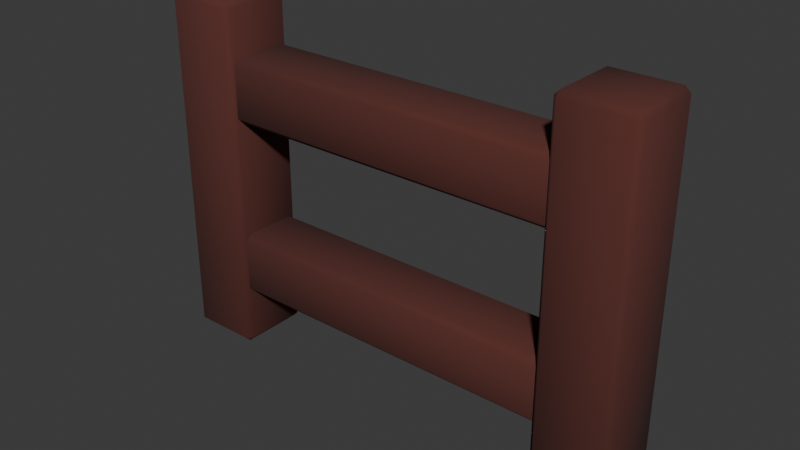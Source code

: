 # Source: fence.blend  (saved by Blender 4.4.32; exported with 4.5.12 LTS)
import bpy
from mathutils import Matrix  # noqa: F401  (used for matrix-valued properties, if any)

bpy.ops.wm.read_factory_settings(use_empty=True)
scene = bpy.context.scene
scene.name = 'Scene'

# ---- collections
col_collection = bpy.data.collections.new('Collection'); scene.collection.children.link(col_collection)

# ---- materials (node trees are filled in below, after node groups)
mat_wood = bpy.data.materials.new('Wood')
mat_wood.alpha_threshold = 0.0
mat_wood.roughness = 0.5
mat_wood.line_color = (0.0, 0.0, 0.0, 1.0)

# ---- material node trees
mat_wood.use_nodes = True; mat_wood.node_tree.nodes.clear()
_N = mat_wood.node_tree.nodes; _L = mat_wood.node_tree.links
n0 = _N.new('ShaderNodeOutputMaterial'); n0.name = 'Material Output'; n0.location = (300, 300)
n1 = _N.new('ShaderNodeBsdfPrincipled'); n1.name = 'Principled BSDF'; n1.location = (10, 300)
n1.inputs[0].default_value = (0.09759, 0.02624, 0.02029, 1.0)
n1.inputs[2].default_value = 1.0
n1.inputs[3].default_value = 1.45
_L.new(n1.outputs[0], n0.inputs[0])
n0.is_active_output = True

# ---- world
world_world = bpy.data.worlds.new('World'); scene.world = world_world
world_world.use_nodes = True; world_world.node_tree.nodes.clear()
_N = world_world.node_tree.nodes; _L = world_world.node_tree.links
n0 = _N.new('ShaderNodeOutputWorld'); n0.name = 'World Output'; n0.location = (300, 300)
n1 = _N.new('ShaderNodeBackground'); n1.name = 'Background'; n1.location = (10, 300)
n1.inputs[0].default_value = (0.05088, 0.05088, 0.05088, 1.0)
_L.new(n1.outputs[0], n0.inputs[0])
n0.is_active_output = True
world_world.color = (0.05088, 0.05088, 0.05088)
world_world.sun_shadow_jitter_overblur = 0.0

# ---- meshes
me_cube = bpy.data.meshes.new('Cube')
me_cube.from_pydata([(-1.553, -0.3561, 3.239), (-1.553, -0.3561, -0.03304), (-2.239, -0.3561, 3.239), (-2.239, -0.3561, -0.03304), (-1.553, 0.3301, 3.239), (-1.553, 0.3301, -0.03304), (-2.239, 0.3301, 3.239), (-2.239, 0.3301, -0.03304)], [], [(0, 4, 6, 2), (3, 2, 6, 7), (7, 6, 4, 5), (5, 1, 3, 7), (1, 0, 2, 3), (5, 4, 0, 1)])
me_cube.polygons.foreach_set('use_smooth', [True] * 6)
_uv = me_cube.uv_layers.new(name='UVMap')
_uv.uv.foreach_set('vector', [0.625, 0.5, 0.875, 0.5, 0.875, 0.75, 0.625, 0.75, 0.375, 0.75, 0.625, 0.75, 0.625, 1.0, 0.375, 1.0, 0.375, 0.0, 0.625, 0.0, 0.625, 0.25, 0.375, 0.25, 0.125, 0.5, 0.375, 0.5, 0.375, 0.75, 0.125, 0.75, 0.375, 0.5, 0.625, 0.5, 0.625, 0.75, 0.375, 0.75, 0.375, 0.25, 0.625, 0.25, 0.625, 0.5, 0.375, 0.5])
me_cube.materials.append(mat_wood)
me_cube.use_mirror_vertex_groups = False
me_cube.update()
me_cube_001 = bpy.data.meshes.new('Cube.001')
me_cube_001.from_pydata([(-1.675, -0.3059, 2.76), (1.672, -0.3059, 2.76), (-1.675, -0.3059, 2.174), (1.672, -0.3059, 2.174), (-1.675, 0.2799, 2.76), (1.672, 0.2799, 2.76), (-1.675, 0.2799, 2.174), (1.672, 0.2799, 2.174)], [], [(0, 4, 6, 2), (3, 2, 6, 7), (7, 6, 4, 5), (5, 1, 3, 7), (1, 0, 2, 3), (5, 4, 0, 1)])
me_cube_001.polygons.foreach_set('use_smooth', [True] * 6)
_uv = me_cube_001.uv_layers.new(name='UVMap')
_uv.uv.foreach_set('vector', [0.625, 0.5, 0.875, 0.5, 0.875, 0.75, 0.625, 0.75, 0.375, 0.75, 0.625, 0.75, 0.625, 1.0, 0.375, 1.0, 0.375, 0.0, 0.625, 0.0, 0.625, 0.25, 0.375, 0.25, 0.125, 0.5, 0.375, 0.5, 0.375, 0.75, 0.125, 0.75, 0.375, 0.5, 0.625, 0.5, 0.625, 0.75, 0.375, 0.75, 0.375, 0.25, 0.625, 0.25, 0.625, 0.5, 0.375, 0.5])
me_cube_001.materials.append(mat_wood)
me_cube_001.use_mirror_vertex_groups = False
me_cube_001.update()
me_cube_002 = bpy.data.meshes.new('Cube.002')
me_cube_002.from_pydata([(2.242, -0.3561, 3.239), (2.242, -0.3561, -0.03304), (1.556, -0.3561, 3.239), (1.556, -0.3561, -0.03304), (2.242, 0.3301, 3.239), (2.242, 0.3301, -0.03304), (1.556, 0.3301, 3.239), (1.556, 0.3301, -0.03304)], [], [(0, 4, 6, 2), (3, 2, 6, 7), (7, 6, 4, 5), (5, 1, 3, 7), (1, 0, 2, 3), (5, 4, 0, 1)])
me_cube_002.polygons.foreach_set('use_smooth', [True] * 6)
_uv = me_cube_002.uv_layers.new(name='UVMap')
_uv.uv.foreach_set('vector', [0.625, 0.5, 0.875, 0.5, 0.875, 0.75, 0.625, 0.75, 0.375, 0.75, 0.625, 0.75, 0.625, 1.0, 0.375, 1.0, 0.375, 0.0, 0.625, 0.0, 0.625, 0.25, 0.375, 0.25, 0.125, 0.5, 0.375, 0.5, 0.375, 0.75, 0.125, 0.75, 0.375, 0.5, 0.625, 0.5, 0.625, 0.75, 0.375, 0.75, 0.375, 0.25, 0.625, 0.25, 0.625, 0.5, 0.375, 0.5])
me_cube_002.materials.append(mat_wood)
me_cube_002.use_mirror_vertex_groups = False
me_cube_002.update()
me_cube_003 = bpy.data.meshes.new('Cube.003')
me_cube_003.from_pydata([(-1.675, -0.3059, 1.092), (1.672, -0.3059, 1.092), (-1.675, -0.3059, 0.5066), (1.672, -0.3059, 0.5066), (-1.675, 0.2799, 1.092), (1.672, 0.2799, 1.092), (-1.675, 0.2799, 0.5066), (1.672, 0.2799, 0.5066)], [], [(0, 4, 6, 2), (3, 2, 6, 7), (7, 6, 4, 5), (5, 1, 3, 7), (1, 0, 2, 3), (5, 4, 0, 1)])
me_cube_003.polygons.foreach_set('use_smooth', [True] * 6)
_uv = me_cube_003.uv_layers.new(name='UVMap')
_uv.uv.foreach_set('vector', [0.625, 0.5, 0.875, 0.5, 0.875, 0.75, 0.625, 0.75, 0.375, 0.75, 0.625, 0.75, 0.625, 1.0, 0.375, 1.0, 0.375, 0.0, 0.625, 0.0, 0.625, 0.25, 0.375, 0.25, 0.125, 0.5, 0.375, 0.5, 0.375, 0.75, 0.125, 0.75, 0.375, 0.5, 0.625, 0.5, 0.625, 0.75, 0.375, 0.75, 0.375, 0.25, 0.625, 0.25, 0.625, 0.5, 0.375, 0.5])
me_cube_003.materials.append(mat_wood)
me_cube_003.use_mirror_vertex_groups = False
me_cube_003.update()

# ---- objects
ob_leftpole = bpy.data.objects.new('LeftPole', me_cube)
ob_toppole = bpy.data.objects.new('TopPole', me_cube_001)
ob_rightpole = bpy.data.objects.new('RightPole', me_cube_002)
ob_bottompole = bpy.data.objects.new('BottomPole', me_cube_003)

# ---- transforms, parenting, visibility, modifiers, constraints
ob_leftpole.location = (0.0, 0.0, 0.0)
ob_leftpole.lock_rotations_4d = False
ob_leftpole.empty_display_type = 'ARROWS'
ob_leftpole.lineart.crease_threshold = 0.0
_m = ob_leftpole.modifiers.new('Bevel', 'BEVEL')
_m.width = 0.05
_m.width_pct = 0.05
ob_toppole.location = (0.0, 0.0, 0.0)
ob_toppole.lock_rotations_4d = False
ob_toppole.empty_display_type = 'ARROWS'
ob_toppole.lineart.crease_threshold = 0.0
_m = ob_toppole.modifiers.new('Bevel', 'BEVEL')
_m.width = 0.05
_m.width_pct = 0.05
ob_rightpole.location = (0.0, 0.0, 0.0)
ob_rightpole.lock_rotations_4d = False
ob_rightpole.empty_display_type = 'ARROWS'
ob_rightpole.lineart.crease_threshold = 0.0
_m = ob_rightpole.modifiers.new('Bevel', 'BEVEL')
_m.width = 0.05
_m.width_pct = 0.05
ob_bottompole.location = (0.0, 0.0, 0.0)
ob_bottompole.lock_rotations_4d = False
ob_bottompole.empty_display_type = 'ARROWS'
ob_bottompole.lineart.crease_threshold = 0.0
_m = ob_bottompole.modifiers.new('Bevel', 'BEVEL')
_m.width = 0.05
_m.width_pct = 0.05

# ---- collection membership
col_collection.objects.link(ob_leftpole)
col_collection.objects.link(ob_toppole)
col_collection.objects.link(ob_rightpole)
col_collection.objects.link(ob_bottompole)

# ---- scene / render settings (as saved in the file)
scene.frame_start = 1; scene.frame_end = 250; scene.frame_set(1)
scene.render.engine = 'BLENDER_EEVEE_NEXT'
bpy.context.view_layer.update()

# ---- added for rendering (the .blend has no active camera and no usable light): camera, sun
cam_auto = bpy.data.cameras.new('AutoCamera')
cam_auto.lens = 50.0
cam_auto.sensor_width = 36.0
cam_auto.clip_end = 1000.0
ob_auto_camera = bpy.data.objects.new('AutoCamera', cam_auto)
scene.collection.objects.link(ob_auto_camera)
ob_auto_camera.location = (5.17403, -6.22039, 5.74117)
ob_auto_camera.rotation_euler = (1.09748, -7.21219e-08, 0.694738)
scene.camera = ob_auto_camera
light_auto_sun = bpy.data.lights.new('AutoSun', 'SUN')
light_auto_sun.energy = 3.0
light_auto_sun.angle = 0.0523599
ob_auto_sun = bpy.data.objects.new('AutoSun', light_auto_sun)
scene.collection.objects.link(ob_auto_sun)
ob_auto_sun.rotation_euler = (0.872665, 0.174533, 0.523599)
bpy.context.view_layer.update()
